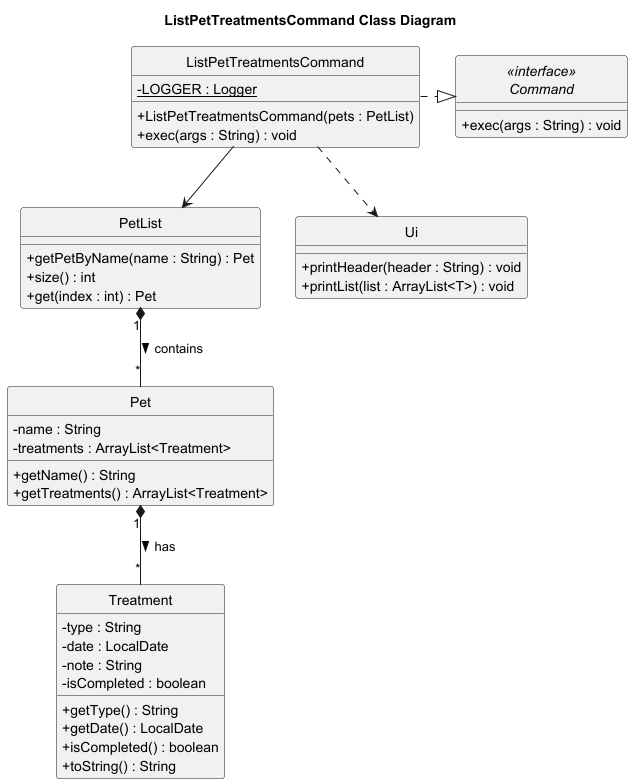

The diagram above was rendered by PlantUML. Its source (embedded in the PNG):
@startuml
skinparam classAttributeIconSize 0
hide circle
title ListPetTreatmentsCommand Class Diagram

' =====================
' Classes
' =====================

interface "<<interface>>\nCommand" as Command {
    + exec(args : String) : void
}

class ListPetTreatmentsCommand {
    - {static} LOGGER : Logger
    + ListPetTreatmentsCommand(pets : PetList)
    + exec(args : String) : void
}

class PetList {
    + getPetByName(name : String) : Pet
    + size() : int
    + get(index : int) : Pet
}

class Pet {
    - name : String
    - treatments : ArrayList<Treatment>
    + getName() : String
    + getTreatments() : ArrayList<Treatment>
}

class Treatment {
    - type : String
    - date : LocalDate
    - note : String
    - isCompleted : boolean
    + getType() : String
    + getDate() : LocalDate
    + isCompleted() : boolean
    + toString() : String
}

class Ui {
    + printHeader(header : String) : void
    + printList(list : ArrayList<T>) : void
}

' =====================
' Relationships
' =====================

ListPetTreatmentsCommand .|> Command
ListPetTreatmentsCommand --> PetList
ListPetTreatmentsCommand ..> Ui
PetList "1" *-- "*" Pet : contains >
Pet "1" *-- "*" Treatment : has >
@enduml